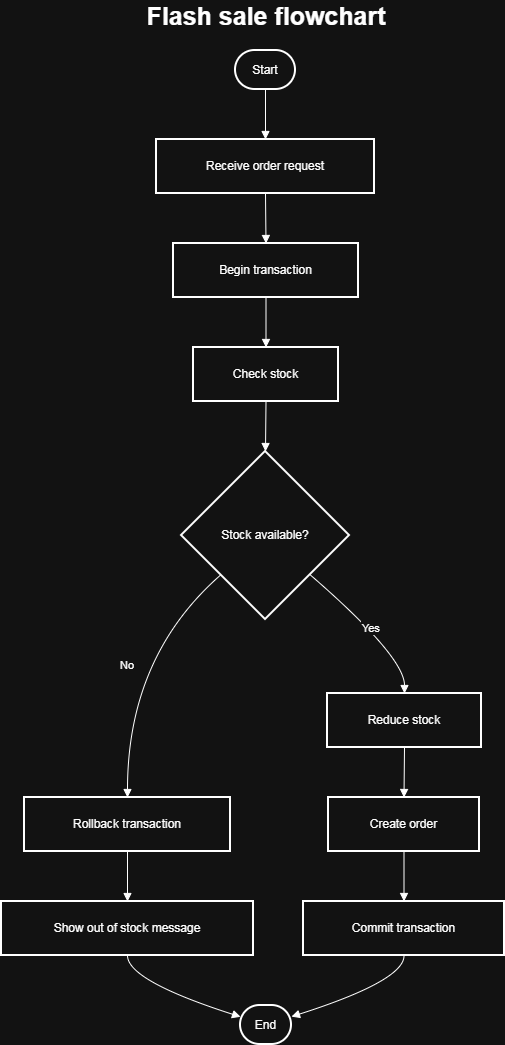

The diagram above was exported from draw.io. Its source (the exported page's mxGraphModel, read from the mxfile embedded in the PNG):
<mxGraphModel dx="1028" dy="611" grid="1" gridSize="10" guides="1" tooltips="1" connect="1" arrows="1" fold="1" page="1" pageScale="1" pageWidth="850" pageHeight="1100" math="0" shadow="0">
  <root>
    <mxCell id="0" />
    <mxCell id="1" parent="0" />
    <mxCell id="9cwJS6R8LucvusaFI6_Q-1" parent="1" style="rounded=1;whiteSpace=wrap;arcSize=50;strokeWidth=2;" value="Start" vertex="1">
      <mxGeometry height="39" width="60" x="384" y="90" as="geometry" />
    </mxCell>
    <mxCell id="9cwJS6R8LucvusaFI6_Q-2" parent="1" style="whiteSpace=wrap;strokeWidth=2;" value="Receive order request" vertex="1">
      <mxGeometry height="54" width="218" x="305" y="179" as="geometry" />
    </mxCell>
    <mxCell id="9cwJS6R8LucvusaFI6_Q-3" parent="1" style="whiteSpace=wrap;strokeWidth=2;" value="Begin transaction" vertex="1">
      <mxGeometry height="54" width="185" x="322" y="283" as="geometry" />
    </mxCell>
    <mxCell id="9cwJS6R8LucvusaFI6_Q-4" parent="1" style="whiteSpace=wrap;strokeWidth=2;" value="Check stock" vertex="1">
      <mxGeometry height="54" width="145" x="342" y="387" as="geometry" />
    </mxCell>
    <mxCell id="9cwJS6R8LucvusaFI6_Q-5" parent="1" style="rhombus;strokeWidth=2;whiteSpace=wrap;" value="Stock available?" vertex="1">
      <mxGeometry height="168" width="168" x="330" y="491" as="geometry" />
    </mxCell>
    <mxCell id="9cwJS6R8LucvusaFI6_Q-6" parent="1" style="whiteSpace=wrap;strokeWidth=2;" value="Rollback transaction" vertex="1">
      <mxGeometry height="54" width="206" x="173" y="837" as="geometry" />
    </mxCell>
    <mxCell id="9cwJS6R8LucvusaFI6_Q-7" parent="1" style="whiteSpace=wrap;strokeWidth=2;" value="Show out of stock message" vertex="1">
      <mxGeometry height="54" width="252" x="150" y="941" as="geometry" />
    </mxCell>
    <mxCell id="9cwJS6R8LucvusaFI6_Q-8" parent="1" style="whiteSpace=wrap;strokeWidth=2;" value="Reduce stock" vertex="1">
      <mxGeometry height="54" width="154" x="476" y="733" as="geometry" />
    </mxCell>
    <mxCell id="9cwJS6R8LucvusaFI6_Q-9" parent="1" style="whiteSpace=wrap;strokeWidth=2;" value="Create order" vertex="1">
      <mxGeometry height="54" width="151" x="477" y="837" as="geometry" />
    </mxCell>
    <mxCell id="9cwJS6R8LucvusaFI6_Q-10" parent="1" style="whiteSpace=wrap;strokeWidth=2;" value="Commit transaction" vertex="1">
      <mxGeometry height="54" width="201" x="452" y="941" as="geometry" />
    </mxCell>
    <mxCell id="9cwJS6R8LucvusaFI6_Q-11" parent="1" style="rounded=1;whiteSpace=wrap;arcSize=50;strokeWidth=2;" value="End" vertex="1">
      <mxGeometry height="39" width="51" x="389" y="1045" as="geometry" />
    </mxCell>
    <mxCell id="9cwJS6R8LucvusaFI6_Q-12" edge="1" parent="1" source="9cwJS6R8LucvusaFI6_Q-1" style="curved=1;startArrow=none;endArrow=block;exitX=0.5;exitY=1;entryX=0.5;entryY=0;rounded=0;" target="9cwJS6R8LucvusaFI6_Q-2" value="">
      <mxGeometry relative="1" as="geometry">
        <Array as="points" />
      </mxGeometry>
    </mxCell>
    <mxCell id="9cwJS6R8LucvusaFI6_Q-13" edge="1" parent="1" source="9cwJS6R8LucvusaFI6_Q-2" style="curved=1;startArrow=none;endArrow=block;exitX=0.5;exitY=1;entryX=0.5;entryY=0;rounded=0;" target="9cwJS6R8LucvusaFI6_Q-3" value="">
      <mxGeometry relative="1" as="geometry">
        <Array as="points" />
      </mxGeometry>
    </mxCell>
    <mxCell id="9cwJS6R8LucvusaFI6_Q-14" edge="1" parent="1" source="9cwJS6R8LucvusaFI6_Q-3" style="curved=1;startArrow=none;endArrow=block;exitX=0.5;exitY=1;entryX=0.5;entryY=0;rounded=0;" target="9cwJS6R8LucvusaFI6_Q-4" value="">
      <mxGeometry relative="1" as="geometry">
        <Array as="points" />
      </mxGeometry>
    </mxCell>
    <mxCell id="9cwJS6R8LucvusaFI6_Q-15" edge="1" parent="1" source="9cwJS6R8LucvusaFI6_Q-4" style="curved=1;startArrow=none;endArrow=block;exitX=0.5;exitY=1;entryX=0.5;entryY=0;rounded=0;" target="9cwJS6R8LucvusaFI6_Q-5" value="">
      <mxGeometry relative="1" as="geometry">
        <Array as="points" />
      </mxGeometry>
    </mxCell>
    <mxCell id="9cwJS6R8LucvusaFI6_Q-16" edge="1" parent="1" source="9cwJS6R8LucvusaFI6_Q-5" style="curved=1;startArrow=none;endArrow=block;exitX=0;exitY=0.94;entryX=0.5;entryY=0;rounded=0;" target="9cwJS6R8LucvusaFI6_Q-6" value="No">
      <mxGeometry relative="1" as="geometry">
        <Array as="points">
          <mxPoint x="276" y="696" />
        </Array>
      </mxGeometry>
    </mxCell>
    <mxCell id="9cwJS6R8LucvusaFI6_Q-17" edge="1" parent="1" source="9cwJS6R8LucvusaFI6_Q-6" style="curved=1;startArrow=none;endArrow=block;exitX=0.5;exitY=1;entryX=0.5;entryY=0;rounded=0;" target="9cwJS6R8LucvusaFI6_Q-7" value="">
      <mxGeometry relative="1" as="geometry">
        <Array as="points" />
      </mxGeometry>
    </mxCell>
    <mxCell id="9cwJS6R8LucvusaFI6_Q-18" edge="1" parent="1" source="9cwJS6R8LucvusaFI6_Q-7" style="curved=1;startArrow=none;endArrow=block;exitX=0.5;exitY=1;entryX=0;entryY=0.29;rounded=0;" target="9cwJS6R8LucvusaFI6_Q-11" value="">
      <mxGeometry relative="1" as="geometry">
        <Array as="points">
          <mxPoint x="276" y="1020" />
        </Array>
      </mxGeometry>
    </mxCell>
    <mxCell id="9cwJS6R8LucvusaFI6_Q-19" edge="1" parent="1" source="9cwJS6R8LucvusaFI6_Q-5" style="curved=1;startArrow=none;endArrow=block;exitX=1;exitY=0.94;entryX=0.5;entryY=0;rounded=0;" target="9cwJS6R8LucvusaFI6_Q-8" value="Yes">
      <mxGeometry relative="1" as="geometry">
        <Array as="points">
          <mxPoint x="553" y="696" />
        </Array>
      </mxGeometry>
    </mxCell>
    <mxCell id="9cwJS6R8LucvusaFI6_Q-20" edge="1" parent="1" source="9cwJS6R8LucvusaFI6_Q-8" style="curved=1;startArrow=none;endArrow=block;exitX=0.5;exitY=1;entryX=0.5;entryY=0;rounded=0;" target="9cwJS6R8LucvusaFI6_Q-9" value="">
      <mxGeometry relative="1" as="geometry">
        <Array as="points" />
      </mxGeometry>
    </mxCell>
    <mxCell id="9cwJS6R8LucvusaFI6_Q-21" edge="1" parent="1" source="9cwJS6R8LucvusaFI6_Q-9" style="curved=1;startArrow=none;endArrow=block;exitX=0.5;exitY=1;entryX=0.5;entryY=0;rounded=0;" target="9cwJS6R8LucvusaFI6_Q-10" value="">
      <mxGeometry relative="1" as="geometry">
        <Array as="points" />
      </mxGeometry>
    </mxCell>
    <mxCell id="9cwJS6R8LucvusaFI6_Q-22" edge="1" parent="1" source="9cwJS6R8LucvusaFI6_Q-10" style="curved=1;startArrow=none;endArrow=block;exitX=0.5;exitY=1;entryX=0.99;entryY=0.29;rounded=0;" target="9cwJS6R8LucvusaFI6_Q-11" value="">
      <mxGeometry relative="1" as="geometry">
        <Array as="points">
          <mxPoint x="553" y="1020" />
        </Array>
      </mxGeometry>
    </mxCell>
    <mxCell id="9cwJS6R8LucvusaFI6_Q-23" parent="1" style="text;html=1;whiteSpace=wrap;strokeColor=none;fillColor=none;align=center;verticalAlign=middle;rounded=0;" value="&lt;b&gt;&lt;font style=&quot;font-size: 25px;&quot;&gt;Flash sale flowchart&lt;/font&gt;&lt;/b&gt;" vertex="1">
      <mxGeometry height="30" width="256" x="286.5" y="40" as="geometry" />
    </mxCell>
  </root>
</mxGraphModel>